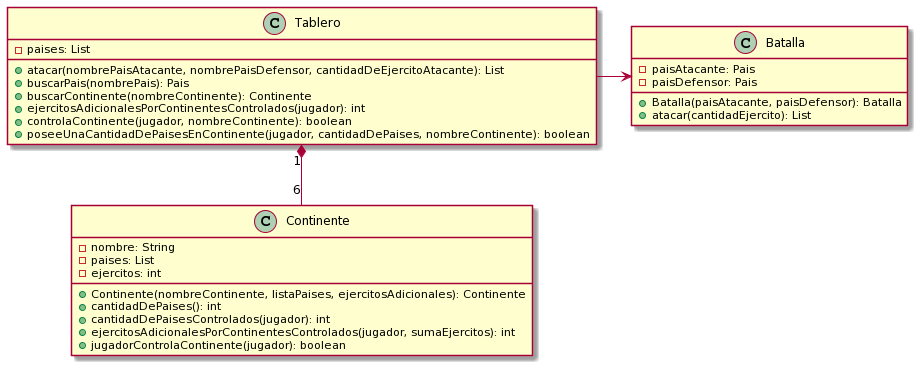

The diagram above was rendered by PlantUML. Its source (embedded in the PNG):
@startuml
Tablero "1" *-- "6" Continente
Tablero -> Batalla

class Tablero {
	- paises: List

	+ atacar(nombrePaisAtacante, nombrePaisDefensor, cantidadDeEjercitoAtacante): List
	+ buscarPais(nombrePais): Pais
	+ buscarContinente(nombreContinente): Continente
	+ ejercitosAdicionalesPorContinentesControlados(jugador): int
	+ controlaContinente(jugador, nombreContinente): boolean
	+ poseeUnaCantidadDePaisesEnContinente(jugador, cantidadDePaises, nombreContinente): boolean

}

class Batalla {
	- paisAtacante: Pais
    - paisDefensor: Pais

	+ Batalla(paisAtacante, paisDefensor): Batalla
	+ atacar(cantidadEjercito): List
}

class Continente {
	- nombre: String
    - paises: List
    - ejercitos: int
	+ Continente(nombreContinente, listaPaises, ejercitosAdicionales): Continente
	+ cantidadDePaises(): int
	+ cantidadDePaisesControlados(jugador): int
	+ ejercitosAdicionalesPorContinentesControlados(jugador, sumaEjercitos): int
	+ jugadorControlaContinente(jugador): boolean
}
@enduml